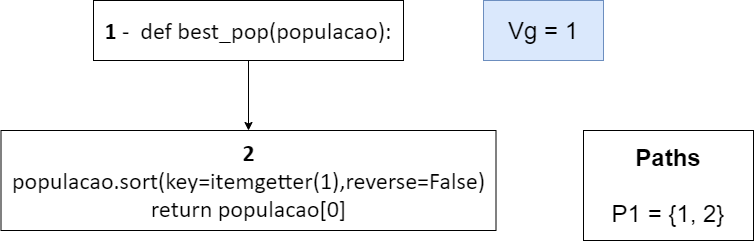

The diagram above was exported from draw.io. Its source (the exported page's mxGraphModel, read from the mxfile embedded in the PNG):
<mxGraphModel dx="852" dy="494" grid="1" gridSize="10" guides="1" tooltips="1" connect="1" arrows="1" fold="1" page="1" pageScale="1" pageWidth="827" pageHeight="1169" math="0" shadow="0">
  <root>
    <mxCell id="0" />
    <mxCell id="1" parent="0" />
    <mxCell id="GJ9zLNhvEuS2hCz7IC3N-3" style="edgeStyle=orthogonalEdgeStyle;rounded=0;orthogonalLoop=1;jettySize=auto;html=1;" parent="1" source="GJ9zLNhvEuS2hCz7IC3N-1" target="GJ9zLNhvEuS2hCz7IC3N-2" edge="1">
      <mxGeometry relative="1" as="geometry" />
    </mxCell>
    <mxCell id="GJ9zLNhvEuS2hCz7IC3N-1" value="&lt;p style=&quot;margin-top: 0pt ; margin-bottom: 0pt ; margin-left: 0in ; text-align: left ; direction: ltr ; unicode-bidi: embed ; word-break: normal&quot;&gt;&lt;span style=&quot;font-size: 18pt ; font-family: &amp;#34;calibri&amp;#34; ; font-weight: bold&quot;&gt;1&lt;/span&gt;&lt;span style=&quot;font-size: 18pt ; font-family: &amp;#34;calibri&amp;#34;&quot;&gt; -&amp;nbsp;&amp;nbsp;&lt;/span&gt;&lt;span style=&quot;font-family: &amp;#34;calibri&amp;#34; ; font-size: 24px&quot;&gt;def best_pop(populacao):&lt;/span&gt;&lt;/p&gt;" style="rounded=0;whiteSpace=wrap;html=1;" parent="1" vertex="1">
      <mxGeometry x="310" y="20" width="310" height="60" as="geometry" />
    </mxCell>
    <mxCell id="GJ9zLNhvEuS2hCz7IC3N-2" value="&lt;p style=&quot;margin-top: 0pt ; margin-bottom: 0pt ; margin-left: 0in ; direction: ltr ; unicode-bidi: embed ; word-break: normal&quot;&gt;&lt;span style=&quot;font-size: 18pt ; font-family: &amp;#34;calibri&amp;#34;&quot;&gt;&lt;b&gt;2&lt;/b&gt;&lt;/span&gt;&lt;/p&gt;&lt;p style=&quot;margin-top: 0pt ; margin-bottom: 0pt ; margin-left: 0in ; direction: ltr ; unicode-bidi: embed ; word-break: normal&quot;&gt;&lt;font face=&quot;calibri&quot;&gt;&lt;span style=&quot;font-size: 24px&quot;&gt;populacao.sort(key=itemgetter(1),reverse=False)&lt;/span&gt;&lt;/font&gt;&lt;/p&gt;&lt;p style=&quot;margin-top: 0pt ; margin-bottom: 0pt ; margin-left: 0in ; direction: ltr ; unicode-bidi: embed ; word-break: normal&quot;&gt;&lt;font face=&quot;calibri&quot;&gt;&lt;span style=&quot;font-size: 24px&quot;&gt;return populacao[0]&lt;/span&gt;&lt;/font&gt;&lt;/p&gt;" style="rounded=0;whiteSpace=wrap;html=1;align=center;" parent="1" vertex="1">
      <mxGeometry x="217.5" y="150" width="495" height="100" as="geometry" />
    </mxCell>
    <mxCell id="iC9ZhHOlD8AF5PruJwig-1" value="&lt;p style=&quot;margin-top: 0pt ; margin-bottom: 0pt ; margin-left: 0in ; text-align: left ; direction: ltr ; unicode-bidi: embed ; word-break: normal&quot;&gt;&lt;span style=&quot;font-size: 24px ; text-align: center&quot;&gt;Vg = 1&lt;/span&gt;&lt;br&gt;&lt;/p&gt;" style="rounded=0;whiteSpace=wrap;html=1;fillColor=#dae8fc;strokeColor=#6c8ebf;" parent="1" vertex="1">
      <mxGeometry x="700" y="20" width="120" height="60" as="geometry" />
    </mxCell>
    <mxCell id="iC9ZhHOlD8AF5PruJwig-2" value="&lt;div style=&quot;font-size: 24px&quot;&gt;&lt;div&gt;&lt;b&gt;Paths&lt;/b&gt;&lt;/div&gt;&lt;div&gt;&lt;b&gt;&lt;br&gt;&lt;/b&gt;&lt;/div&gt;&lt;div&gt;P1 = {1, 2}&lt;/div&gt;&lt;/div&gt;" style="rounded=0;whiteSpace=wrap;html=1;align=center;" parent="1" vertex="1">
      <mxGeometry x="800" y="150" width="170" height="110" as="geometry" />
    </mxCell>
  </root>
</mxGraphModel>